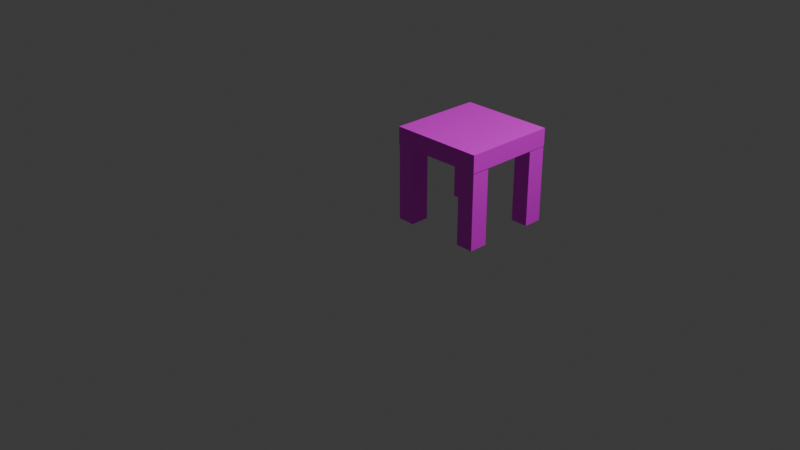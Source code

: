 # Source: crafttable.blend  (saved by Blender 4.1.24; exported with 4.5.12 LTS)
import bpy
from mathutils import Matrix  # noqa: F401  (used for matrix-valued properties, if any)

bpy.ops.wm.read_factory_settings(use_empty=True)
scene = bpy.context.scene
scene.name = 'Scene'

# ---- collections
col_collection = bpy.data.collections.new('Collection'); scene.collection.children.link(col_collection)

# ---- images (referenced by path relative to the original .blend; pixels are not part of the script)
import os
ASSET_DIR = os.environ.get("B2B_ASSET_DIR", "")  # directory of the original .blend (textures are referenced by path, not embedded)
HERE = os.path.dirname(os.path.abspath(__file__))  # packed textures are extracted next to this script under _unpacked/

def load_image(name, relpath, width, height, colorspace="sRGB"):
    """Load a texture the original file referenced (path relative to the .blend, or extracted next to this script)."""
    p = next((c for c in (os.path.join(HERE, relpath), os.path.join(ASSET_DIR, relpath)) if relpath and os.path.exists(c)), "")
    if p:
        img = bpy.data.images.load(p, check_existing=True)
        img.name = name
    else:  # same state as the original file: an image datablock whose file is absent (Cycles renders it pink)
        img = bpy.data.images.new(name, width, height)
        img.source = "FILE"
        img.filepath = "//" + (relpath or name)
    img.colorspace_settings.name = colorspace
    return img
img_world_png_003 = load_image('world.png.003', 'world.png', 1024, 1024, 'sRGB')
img_world_png = load_image('world.png', 'world.png', 1024, 1024, 'sRGB')
img_world_png_002 = load_image('world.png.002', 'world.png', 1024, 1024, 'sRGB')
img_world_png_004 = load_image('world.png.004', 'world.png', 1024, 1024, 'sRGB')

# ---- materials (node trees are filled in below, after node groups)
mat_material_004 = bpy.data.materials.new('Material.004')
mat_material_004.use_transparent_shadow = False
mat_material_001 = bpy.data.materials.new('Material.001')
mat_material_001.use_transparent_shadow = False
mat_material_002 = bpy.data.materials.new('Material.002')
mat_material_002.use_transparent_shadow = False
mat_material_003 = bpy.data.materials.new('Material.003')
mat_material_003.use_transparent_shadow = False
mat_material_005 = bpy.data.materials.new('Material.005')
mat_material_005.use_transparent_shadow = False

# ---- material node trees
mat_material_004.use_nodes = True; mat_material_004.node_tree.nodes.clear()
_N = mat_material_004.node_tree.nodes; _L = mat_material_004.node_tree.links
n0 = _N.new('ShaderNodeBsdfPrincipled'); n0.name = 'Principled BSDF'; n0.location = (10, 300)
n1 = _N.new('ShaderNodeOutputMaterial'); n1.name = 'Material Output'; n1.location = (300, 300)
n2 = _N.new('ShaderNodeTexImage'); n2.name = 'Image Texture'; n2.location = (-420, 232)
n2.image = img_world_png_003
n2.interpolation = 'Closest'
_L.new(n0.outputs[0], n1.inputs[0])
_L.new(n2.outputs[0], n0.inputs[0])
_L.new(n2.outputs[1], n0.inputs[4])
n1.is_active_output = True
mat_material_001.use_nodes = True; mat_material_001.node_tree.nodes.clear()
_N = mat_material_001.node_tree.nodes; _L = mat_material_001.node_tree.links
n0 = _N.new('ShaderNodeBsdfPrincipled'); n0.name = 'Principled BSDF'; n0.location = (10, 300)
n1 = _N.new('ShaderNodeOutputMaterial'); n1.name = 'Material Output'; n1.location = (300, 300)
n2 = _N.new('ShaderNodeTexImage'); n2.name = 'Image Texture'; n2.location = (-420, 232)
n2.image = img_world_png
n2.interpolation = 'Closest'
_L.new(n0.outputs[0], n1.inputs[0])
_L.new(n2.outputs[0], n0.inputs[0])
_L.new(n2.outputs[1], n0.inputs[4])
n1.is_active_output = True
mat_material_002.use_nodes = True; mat_material_002.node_tree.nodes.clear()
_N = mat_material_002.node_tree.nodes; _L = mat_material_002.node_tree.links
n0 = _N.new('ShaderNodeBsdfPrincipled'); n0.name = 'Principled BSDF'; n0.location = (10, 300)
n1 = _N.new('ShaderNodeOutputMaterial'); n1.name = 'Material Output'; n1.location = (300, 300)
n2 = _N.new('ShaderNodeTexImage'); n2.name = 'Image Texture'; n2.location = (-420, 232)
n2.image = img_world_png
n2.interpolation = 'Closest'
_L.new(n0.outputs[0], n1.inputs[0])
_L.new(n2.outputs[0], n0.inputs[0])
_L.new(n2.outputs[1], n0.inputs[4])
n1.is_active_output = True
mat_material_003.use_nodes = True; mat_material_003.node_tree.nodes.clear()
_N = mat_material_003.node_tree.nodes; _L = mat_material_003.node_tree.links
n0 = _N.new('ShaderNodeBsdfPrincipled'); n0.name = 'Principled BSDF'; n0.location = (10, 300)
n1 = _N.new('ShaderNodeOutputMaterial'); n1.name = 'Material Output'; n1.location = (300, 300)
n2 = _N.new('ShaderNodeTexImage'); n2.name = 'Image Texture'; n2.location = (-420, 232)
n2.image = img_world_png_002
n2.interpolation = 'Closest'
_L.new(n0.outputs[0], n1.inputs[0])
_L.new(n2.outputs[0], n0.inputs[0])
_L.new(n2.outputs[1], n0.inputs[4])
n1.is_active_output = True
mat_material_005.use_nodes = True; mat_material_005.node_tree.nodes.clear()
_N = mat_material_005.node_tree.nodes; _L = mat_material_005.node_tree.links
n0 = _N.new('ShaderNodeBsdfPrincipled'); n0.name = 'Principled BSDF'; n0.location = (10, 300)
n1 = _N.new('ShaderNodeOutputMaterial'); n1.name = 'Material Output'; n1.location = (300, 300)
n2 = _N.new('ShaderNodeTexImage'); n2.name = 'Image Texture'; n2.location = (-420, 232)
n2.image = img_world_png_004
n2.interpolation = 'Closest'
_L.new(n0.outputs[0], n1.inputs[0])
_L.new(n2.outputs[0], n0.inputs[0])
_L.new(n2.outputs[1], n0.inputs[4])
n1.is_active_output = True

# ---- world
world_world = bpy.data.worlds.new('World'); scene.world = world_world
world_world.use_nodes = True; world_world.node_tree.nodes.clear()
_N = world_world.node_tree.nodes; _L = world_world.node_tree.links
n0 = _N.new('ShaderNodeOutputWorld'); n0.name = 'World Output'; n0.location = (300, 300)
n1 = _N.new('ShaderNodeBackground'); n1.name = 'Background'; n1.location = (10, 300)
n1.inputs[0].default_value = (0.05088, 0.05088, 0.05088, 1.0)
_L.new(n1.outputs[0], n0.inputs[0])
n0.is_active_output = True
world_world.color = (0.05088, 0.05088, 0.05088)
world_world.use_sun_shadow = False
world_world.sun_shadow_jitter_overblur = 0.0

# ---- cameras
cam_camera = bpy.data.cameras.new('Camera')
cam_camera.clip_end = 100.0
cam_camera.ortho_scale = 7.314

# ---- lights
light_light = bpy.data.lights.new('Light', 'POINT')
light_light.transmission_factor = 0.0
light_light.energy = 1000.0
light_light.shadow_soft_size = 0.1
light_light.shadow_maximum_resolution = 0.006
light_light.use_absolute_resolution = True

# ---- meshes
me_cube_004 = bpy.data.meshes.new('Cube.004')
me_cube_004.from_pydata([(0.003607, 0.2054, 0.8132), (0.1912, 0.2054, 0.8132), (0.003607, 0.005357, 0.8132), (0.1912, 0.005357, 0.8132), (0.003607, 0.2054, 0.005315), (0.1912, 0.2054, 0.005315), (0.003607, 0.005357, 0.005315), (0.1912, 0.005357, 0.005315), (0.0, 0.0, 0.8124), (0.0, 0.0, 1.0), (0.0, 1.0, 0.8124), (0.0, 1.0, 1.0), (1.0, 0.0, 0.8124), (1.0, 0.0, 1.0), (1.0, 1.0, 0.8124), (1.0, 1.0, 1.0), (0.001448, 0.9948, 0.8132), (0.189, 0.9948, 0.8132), (0.001448, 0.7948, 0.8132), (0.189, 0.7948, 0.8132), (0.001448, 0.9948, 0.005315), (0.189, 0.9948, 0.005315), (0.001448, 0.7948, 0.005315), (0.189, 0.7948, 0.005315), (0.8077, 0.2054, 0.8132), (0.9953, 0.2054, 0.8132), (0.8077, 0.005357, 0.8132), (0.9953, 0.005357, 0.8132), (0.8077, 0.2054, 0.005315), (0.9953, 0.2054, 0.005315), (0.8077, 0.005357, 0.005315), (0.9953, 0.005357, 0.005315), (0.8077, 0.9992, 0.8132), (0.9953, 0.9992, 0.8132), (0.8077, 0.7992, 0.8132), (0.9953, 0.7992, 0.8132), (0.8077, 0.9992, 0.005315), (0.9953, 0.9992, 0.005315), (0.8077, 0.7992, 0.005315), (0.9953, 0.7992, 0.005315)], [], [(1, 0, 2), (3, 2, 6), (7, 6, 4), (5, 4, 0), (6, 2, 0), (3, 7, 5), (1, 2, 3), (3, 6, 7), (7, 4, 5), (5, 0, 1), (6, 0, 4), (3, 5, 1), (9, 10, 8), (11, 14, 10), (15, 12, 14), (13, 8, 12), (14, 8, 10), (11, 13, 15), (9, 11, 10), (11, 15, 14), (15, 13, 12), (13, 9, 8), (14, 12, 8), (11, 9, 13), (17, 16, 18), (19, 18, 22), (23, 22, 20), (21, 20, 16), (22, 18, 16), (19, 23, 21), (17, 18, 19), (19, 22, 23), (23, 20, 21), (21, 16, 17), (22, 16, 20), (19, 21, 17), (25, 24, 26), (27, 26, 30), (31, 30, 28), (29, 28, 24), (30, 26, 24), (27, 31, 29), (25, 26, 27), (27, 30, 31), (31, 28, 29), (29, 24, 25), (30, 24, 28), (27, 29, 25), (33, 32, 34), (35, 34, 38), (39, 38, 36), (37, 36, 32), (38, 34, 32), (35, 39, 37), (33, 34, 35), (35, 38, 39), (39, 36, 37), (37, 32, 33), (38, 32, 36), (35, 37, 33)])
me_cube_004.polygons.foreach_set('material_index', [0, 0, 0, 0, 0, 0, 0, 0, 0, 0, 0, 0, 1, 1, 1, 1, 1, 1, 1, 1, 1, 1, 1, 1, 2, 2, 2, 2, 2, 2, 2, 2, 2, 2, 2, 2, 3, 3, 3, 3, 3, 3, 3, 3, 3, 3, 3, 3, 4, 4, 4, 4, 4, 4, 4, 4, 4, 4, 4, 4])
_uv = me_cube_004.uv_layers.new(name='UVMap')
_uv.uv.foreach_set('vector', [0.2135, 0.1416, 0.2135, 0.1363, 0.2079, 0.1363, 0.2249, 0.147, 0.2249, 0.1417, 0.2023, 0.1417, 0.2079, 0.1416, 0.2079, 0.1363, 0.2023, 0.1363, 0.2023, 0.147, 0.2023, 0.1524, 0.2249, 0.1524, 0.2023, 0.1639, 0.2249, 0.1639, 0.2249, 0.1581, 0.2249, 0.1524, 0.2023, 0.1524, 0.2023, 0.1581, 0.2135, 0.1416, 0.2079, 0.1363, 0.2079, 0.1416, 0.2249, 0.147, 0.2023, 0.1417, 0.2023, 0.147, 0.2079, 0.1416, 0.2023, 0.1363, 0.2023, 0.1416, 0.2023, 0.147, 0.2249, 0.1524, 0.2249, 0.147, 0.2023, 0.1639, 0.2249, 0.1581, 0.2023, 0.1581, 0.2249, 0.1524, 0.2023, 0.1581, 0.2249, 0.1581, 0.2297, 0.1527, 0.2003, 0.1472, 0.2297, 0.1472, 0.2297, 0.1472, 0.2003, 0.1417, 0.2297, 0.1417, 0.2297, 0.1582, 0.2003, 0.1527, 0.2297, 0.1527, 0.2297, 0.1637, 0.2003, 0.1582, 0.2297, 0.1582, 0.2296, 0.1305, 0.2005, 0.1013, 0.2296, 0.1013, 0.2297, 0.1013, 0.2005, 0.1305, 0.2005, 0.1013, 0.2297, 0.1527, 0.2003, 0.1527, 0.2003, 0.1472, 0.2297, 0.1472, 0.2003, 0.1472, 0.2003, 0.1417, 0.2297, 0.1582, 0.2003, 0.1582, 0.2003, 0.1527, 0.2297, 0.1637, 0.2003, 0.1637, 0.2003, 0.1582, 0.2296, 0.1305, 0.2005, 0.1305, 0.2005, 0.1013, 0.2297, 0.1013, 0.2297, 0.1305, 0.2005, 0.1305, 0.2135, 0.1416, 0.2135, 0.1363, 0.2079, 0.1363, 0.2249, 0.147, 0.2249, 0.1417, 0.2023, 0.1417, 0.2079, 0.1416, 0.2079, 0.1363, 0.2023, 0.1363, 0.2023, 0.147, 0.2023, 0.1524, 0.2249, 0.1524, 0.2023, 0.1639, 0.2249, 0.1639, 0.2249, 0.1581, 0.2249, 0.1524, 0.2023, 0.1524, 0.2023, 0.1581, 0.2135, 0.1416, 0.2079, 0.1363, 0.2079, 0.1416, 0.2249, 0.147, 0.2023, 0.1417, 0.2023, 0.147, 0.2079, 0.1416, 0.2023, 0.1363, 0.2023, 0.1416, 0.2023, 0.147, 0.2249, 0.1524, 0.2249, 0.147, 0.2023, 0.1639, 0.2249, 0.1581, 0.2023, 0.1581, 0.2249, 0.1524, 0.2023, 0.1581, 0.2249, 0.1581, 0.2135, 0.1416, 0.2135, 0.1363, 0.2079, 0.1363, 0.2249, 0.147, 0.2249, 0.1417, 0.2023, 0.1417, 0.2079, 0.1416, 0.2079, 0.1363, 0.2023, 0.1363, 0.2023, 0.147, 0.2023, 0.1524, 0.2249, 0.1524, 0.2023, 0.1639, 0.2249, 0.1639, 0.2249, 0.1581, 0.2249, 0.1524, 0.2023, 0.1524, 0.2023, 0.1581, 0.2135, 0.1416, 0.2079, 0.1363, 0.2079, 0.1416, 0.2249, 0.147, 0.2023, 0.1417, 0.2023, 0.147, 0.2079, 0.1416, 0.2023, 0.1363, 0.2023, 0.1416, 0.2023, 0.147, 0.2249, 0.1524, 0.2249, 0.147, 0.2023, 0.1639, 0.2249, 0.1581, 0.2023, 0.1581, 0.2249, 0.1524, 0.2023, 0.1581, 0.2249, 0.1581, 0.2135, 0.1416, 0.2135, 0.1363, 0.2079, 0.1363, 0.2249, 0.147, 0.2249, 0.1417, 0.2023, 0.1417, 0.2079, 0.1416, 0.2079, 0.1363, 0.2023, 0.1363, 0.2023, 0.147, 0.2023, 0.1524, 0.2249, 0.1524, 0.2023, 0.1639, 0.2249, 0.1639, 0.2249, 0.1581, 0.2249, 0.1524, 0.2023, 0.1524, 0.2023, 0.1581, 0.2135, 0.1416, 0.2079, 0.1363, 0.2079, 0.1416, 0.2249, 0.147, 0.2023, 0.1417, 0.2023, 0.147, 0.2079, 0.1416, 0.2023, 0.1363, 0.2023, 0.1416, 0.2023, 0.147, 0.2249, 0.1524, 0.2249, 0.147, 0.2023, 0.1639, 0.2249, 0.1581, 0.2023, 0.1581, 0.2249, 0.1524, 0.2023, 0.1581, 0.2249, 0.1581])
me_cube_004.materials.append(mat_material_004)
me_cube_004.materials.append(mat_material_001)
me_cube_004.materials.append(mat_material_002)
me_cube_004.materials.append(mat_material_003)
me_cube_004.materials.append(mat_material_005)
me_cube_004.update()

# ---- objects
ob_light = bpy.data.objects.new('Light', light_light)
ob_camera = bpy.data.objects.new('Camera', cam_camera)
ob_cube_003 = bpy.data.objects.new('Cube.003', me_cube_004)

# ---- transforms, parenting, visibility, modifiers, constraints
ob_light.location = (4.076, 1.005, 5.904)
ob_light.rotation_euler = (0.6503, 0.05522, 1.866)
ob_light.lock_rotations_4d = False
ob_light.empty_display_type = 'ARROWS'
ob_light.color = (0.0, 0.0, 0.0, 0.0)
ob_light.lineart.crease_threshold = 0.0
ob_camera.location = (7.359, -6.926, 4.958)
ob_camera.rotation_euler = (1.109, 0.0, 0.8149)
ob_camera.lock_rotations_4d = False
ob_camera.empty_display_type = 'ARROWS'
ob_camera.color = (0.0, 0.0, 0.0, 0.0)
ob_camera.display_type = 'WIRE'
ob_camera.lineart.crease_threshold = 0.0
ob_cube_003.location = (0.0, 0.0, 0.0)

# ---- collection membership
col_collection.objects.link(ob_light)
col_collection.objects.link(ob_camera)
col_collection.objects.link(ob_cube_003)

# ---- scene / render settings (as saved in the file)
scene.camera = ob_camera
scene.frame_start = 1; scene.frame_end = 250; scene.frame_set(1)
scene.render.engine = 'BLENDER_EEVEE_NEXT'
scene.cycles.sampling_pattern = 'TABULATED_SOBOL'
scene.eevee.ray_tracing_options.trace_max_roughness = 0.0
bpy.context.view_layer.update()
